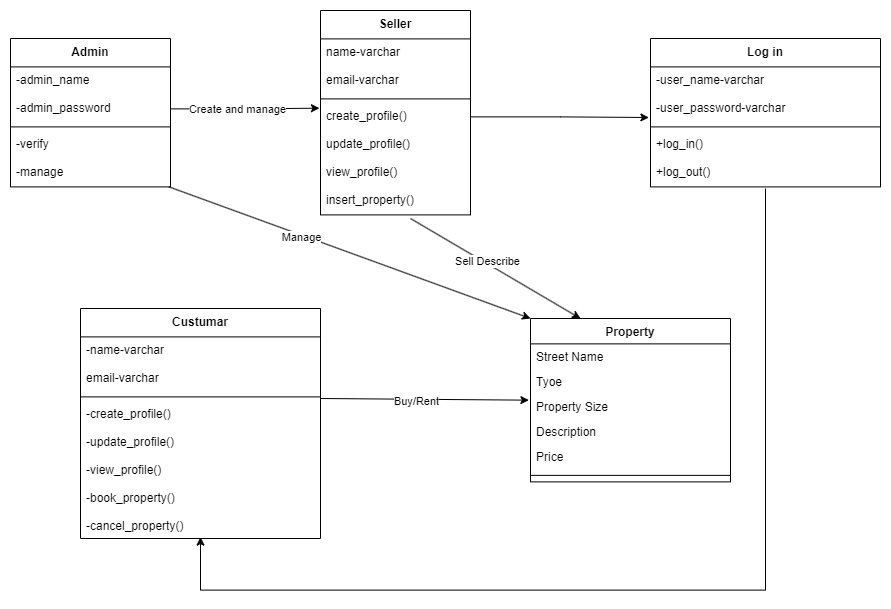

The diagram above was exported from draw.io. Its source (the exported page's mxGraphModel, read from the mxfile embedded in the PNG):
<mxGraphModel dx="1027" dy="537" grid="1" gridSize="10" guides="1" tooltips="1" connect="1" arrows="1" fold="1" page="1" pageScale="1" pageWidth="850" pageHeight="1100" math="0" shadow="0">
  <root>
    <mxCell id="0" />
    <mxCell id="1" parent="0" />
    <mxCell id="noBjLZlvnx1s9Mnt6CHA-33" value="Admin" style="swimlane;fontStyle=1;align=center;verticalAlign=top;childLayout=stackLayout;horizontal=1;startSize=28.4;horizontalStack=0;resizeParent=1;resizeParentMax=0;resizeLast=0;collapsible=0;marginBottom=0;" vertex="1" parent="1">
      <mxGeometry x="100" y="300" width="160" height="148.4" as="geometry" />
    </mxCell>
    <mxCell id="noBjLZlvnx1s9Mnt6CHA-34" value="-admin_name" style="text;strokeColor=none;fillColor=none;align=left;verticalAlign=top;spacingLeft=4;spacingRight=4;overflow=hidden;rotatable=0;points=[[0,0.5],[1,0.5]];portConstraint=eastwest;" vertex="1" parent="noBjLZlvnx1s9Mnt6CHA-33">
      <mxGeometry y="28.4" width="160" height="28" as="geometry" />
    </mxCell>
    <mxCell id="noBjLZlvnx1s9Mnt6CHA-35" value="-admin_password" style="text;strokeColor=none;fillColor=none;align=left;verticalAlign=top;spacingLeft=4;spacingRight=4;overflow=hidden;rotatable=0;points=[[0,0.5],[1,0.5]];portConstraint=eastwest;" vertex="1" parent="noBjLZlvnx1s9Mnt6CHA-33">
      <mxGeometry y="56.4" width="160" height="28" as="geometry" />
    </mxCell>
    <mxCell id="noBjLZlvnx1s9Mnt6CHA-36" style="line;strokeWidth=1;fillColor=none;align=left;verticalAlign=middle;spacingTop=-1;spacingLeft=3;spacingRight=3;rotatable=0;labelPosition=right;points=[];portConstraint=eastwest;strokeColor=inherit;" vertex="1" parent="noBjLZlvnx1s9Mnt6CHA-33">
      <mxGeometry y="84.4" width="160" height="8" as="geometry" />
    </mxCell>
    <mxCell id="noBjLZlvnx1s9Mnt6CHA-37" value="-verify" style="text;strokeColor=none;fillColor=none;align=left;verticalAlign=top;spacingLeft=4;spacingRight=4;overflow=hidden;rotatable=0;points=[[0,0.5],[1,0.5]];portConstraint=eastwest;" vertex="1" parent="noBjLZlvnx1s9Mnt6CHA-33">
      <mxGeometry y="92.4" width="160" height="28" as="geometry" />
    </mxCell>
    <mxCell id="noBjLZlvnx1s9Mnt6CHA-38" value="-manage" style="text;strokeColor=none;fillColor=none;align=left;verticalAlign=top;spacingLeft=4;spacingRight=4;overflow=hidden;rotatable=0;points=[[0,0.5],[1,0.5]];portConstraint=eastwest;" vertex="1" parent="noBjLZlvnx1s9Mnt6CHA-33">
      <mxGeometry y="120.4" width="160" height="28" as="geometry" />
    </mxCell>
    <mxCell id="noBjLZlvnx1s9Mnt6CHA-39" value="Seller" style="swimlane;fontStyle=1;align=center;verticalAlign=top;childLayout=stackLayout;horizontal=1;startSize=28.4;horizontalStack=0;resizeParent=1;resizeParentMax=0;resizeLast=0;collapsible=0;marginBottom=0;" vertex="1" parent="1">
      <mxGeometry x="410" y="272" width="150" height="204.4" as="geometry" />
    </mxCell>
    <mxCell id="noBjLZlvnx1s9Mnt6CHA-40" value="name-varchar" style="text;strokeColor=none;fillColor=none;align=left;verticalAlign=top;spacingLeft=4;spacingRight=4;overflow=hidden;rotatable=0;points=[[0,0.5],[1,0.5]];portConstraint=eastwest;" vertex="1" parent="noBjLZlvnx1s9Mnt6CHA-39">
      <mxGeometry y="28.4" width="150" height="28" as="geometry" />
    </mxCell>
    <mxCell id="noBjLZlvnx1s9Mnt6CHA-41" value="email-varchar" style="text;strokeColor=none;fillColor=none;align=left;verticalAlign=top;spacingLeft=4;spacingRight=4;overflow=hidden;rotatable=0;points=[[0,0.5],[1,0.5]];portConstraint=eastwest;" vertex="1" parent="noBjLZlvnx1s9Mnt6CHA-39">
      <mxGeometry y="56.4" width="150" height="28" as="geometry" />
    </mxCell>
    <mxCell id="noBjLZlvnx1s9Mnt6CHA-42" style="line;strokeWidth=1;fillColor=none;align=left;verticalAlign=middle;spacingTop=-1;spacingLeft=3;spacingRight=3;rotatable=0;labelPosition=right;points=[];portConstraint=eastwest;strokeColor=inherit;" vertex="1" parent="noBjLZlvnx1s9Mnt6CHA-39">
      <mxGeometry y="84.4" width="150" height="8" as="geometry" />
    </mxCell>
    <mxCell id="noBjLZlvnx1s9Mnt6CHA-43" value="create_profile()" style="text;strokeColor=none;fillColor=none;align=left;verticalAlign=top;spacingLeft=4;spacingRight=4;overflow=hidden;rotatable=0;points=[[0,0.5],[1,0.5]];portConstraint=eastwest;" vertex="1" parent="noBjLZlvnx1s9Mnt6CHA-39">
      <mxGeometry y="92.4" width="150" height="28" as="geometry" />
    </mxCell>
    <mxCell id="noBjLZlvnx1s9Mnt6CHA-44" value="update_profile()&#10;" style="text;strokeColor=none;fillColor=none;align=left;verticalAlign=top;spacingLeft=4;spacingRight=4;overflow=hidden;rotatable=0;points=[[0,0.5],[1,0.5]];portConstraint=eastwest;" vertex="1" parent="noBjLZlvnx1s9Mnt6CHA-39">
      <mxGeometry y="120.4" width="150" height="28" as="geometry" />
    </mxCell>
    <mxCell id="noBjLZlvnx1s9Mnt6CHA-45" value="view_profile()" style="text;strokeColor=none;fillColor=none;align=left;verticalAlign=top;spacingLeft=4;spacingRight=4;overflow=hidden;rotatable=0;points=[[0,0.5],[1,0.5]];portConstraint=eastwest;" vertex="1" parent="noBjLZlvnx1s9Mnt6CHA-39">
      <mxGeometry y="148.4" width="150" height="28" as="geometry" />
    </mxCell>
    <mxCell id="noBjLZlvnx1s9Mnt6CHA-46" value="insert_property()" style="text;strokeColor=none;fillColor=none;align=left;verticalAlign=top;spacingLeft=4;spacingRight=4;overflow=hidden;rotatable=0;points=[[0,0.5],[1,0.5]];portConstraint=eastwest;" vertex="1" parent="noBjLZlvnx1s9Mnt6CHA-39">
      <mxGeometry y="176.4" width="150" height="28" as="geometry" />
    </mxCell>
    <mxCell id="noBjLZlvnx1s9Mnt6CHA-79" style="edgeStyle=orthogonalEdgeStyle;rounded=0;orthogonalLoop=1;jettySize=auto;html=1;entryX=0.496;entryY=1.273;entryDx=0;entryDy=0;entryPerimeter=0;" edge="1" parent="1">
      <mxGeometry relative="1" as="geometry">
        <mxPoint x="289.03999999999996" y="798.5888000000001" as="targetPoint" />
        <mxPoint x="855" y="450" as="sourcePoint" />
        <Array as="points">
          <mxPoint x="855" y="851.6" />
          <mxPoint x="290" y="851.6" />
        </Array>
      </mxGeometry>
    </mxCell>
    <mxCell id="noBjLZlvnx1s9Mnt6CHA-47" value="Log in" style="swimlane;fontStyle=1;align=center;verticalAlign=top;childLayout=stackLayout;horizontal=1;startSize=28.4;horizontalStack=0;resizeParent=1;resizeParentMax=0;resizeLast=0;collapsible=0;marginBottom=0;" vertex="1" parent="1">
      <mxGeometry x="740" y="300" width="230" height="148.4" as="geometry" />
    </mxCell>
    <mxCell id="noBjLZlvnx1s9Mnt6CHA-48" value="-user_name-varchar" style="text;strokeColor=none;fillColor=none;align=left;verticalAlign=top;spacingLeft=4;spacingRight=4;overflow=hidden;rotatable=0;points=[[0,0.5],[1,0.5]];portConstraint=eastwest;" vertex="1" parent="noBjLZlvnx1s9Mnt6CHA-47">
      <mxGeometry y="28.4" width="230" height="28" as="geometry" />
    </mxCell>
    <mxCell id="noBjLZlvnx1s9Mnt6CHA-49" value="-user_password-varchar" style="text;strokeColor=none;fillColor=none;align=left;verticalAlign=top;spacingLeft=4;spacingRight=4;overflow=hidden;rotatable=0;points=[[0,0.5],[1,0.5]];portConstraint=eastwest;" vertex="1" parent="noBjLZlvnx1s9Mnt6CHA-47">
      <mxGeometry y="56.4" width="230" height="28" as="geometry" />
    </mxCell>
    <mxCell id="noBjLZlvnx1s9Mnt6CHA-50" style="line;strokeWidth=1;fillColor=none;align=left;verticalAlign=middle;spacingTop=-1;spacingLeft=3;spacingRight=3;rotatable=0;labelPosition=right;points=[];portConstraint=eastwest;strokeColor=inherit;" vertex="1" parent="noBjLZlvnx1s9Mnt6CHA-47">
      <mxGeometry y="84.4" width="230" height="8" as="geometry" />
    </mxCell>
    <mxCell id="noBjLZlvnx1s9Mnt6CHA-51" value="+log_in()" style="text;strokeColor=none;fillColor=none;align=left;verticalAlign=top;spacingLeft=4;spacingRight=4;overflow=hidden;rotatable=0;points=[[0,0.5],[1,0.5]];portConstraint=eastwest;" vertex="1" parent="noBjLZlvnx1s9Mnt6CHA-47">
      <mxGeometry y="92.4" width="230" height="28" as="geometry" />
    </mxCell>
    <mxCell id="noBjLZlvnx1s9Mnt6CHA-52" value="+log_out()" style="text;strokeColor=none;fillColor=none;align=left;verticalAlign=top;spacingLeft=4;spacingRight=4;overflow=hidden;rotatable=0;points=[[0,0.5],[1,0.5]];portConstraint=eastwest;" vertex="1" parent="noBjLZlvnx1s9Mnt6CHA-47">
      <mxGeometry y="120.4" width="230" height="28" as="geometry" />
    </mxCell>
    <mxCell id="noBjLZlvnx1s9Mnt6CHA-53" value="Custumar" style="swimlane;fontStyle=1;align=center;verticalAlign=top;childLayout=stackLayout;horizontal=1;startSize=28.4;horizontalStack=0;resizeParent=1;resizeParentMax=0;resizeLast=0;collapsible=0;marginBottom=0;" vertex="1" parent="1">
      <mxGeometry x="170" y="570" width="240" height="230" as="geometry" />
    </mxCell>
    <mxCell id="noBjLZlvnx1s9Mnt6CHA-54" value="-name-varchar" style="text;strokeColor=none;fillColor=none;align=left;verticalAlign=top;spacingLeft=4;spacingRight=4;overflow=hidden;rotatable=0;points=[[0,0.5],[1,0.5]];portConstraint=eastwest;" vertex="1" parent="noBjLZlvnx1s9Mnt6CHA-53">
      <mxGeometry y="28.4" width="240" height="28" as="geometry" />
    </mxCell>
    <mxCell id="noBjLZlvnx1s9Mnt6CHA-55" value="email-varchar" style="text;strokeColor=none;fillColor=none;align=left;verticalAlign=top;spacingLeft=4;spacingRight=4;overflow=hidden;rotatable=0;points=[[0,0.5],[1,0.5]];portConstraint=eastwest;" vertex="1" parent="noBjLZlvnx1s9Mnt6CHA-53">
      <mxGeometry y="56.4" width="240" height="28" as="geometry" />
    </mxCell>
    <mxCell id="noBjLZlvnx1s9Mnt6CHA-56" style="line;strokeWidth=1;fillColor=none;align=left;verticalAlign=middle;spacingTop=-1;spacingLeft=3;spacingRight=3;rotatable=0;labelPosition=right;points=[];portConstraint=eastwest;strokeColor=inherit;" vertex="1" parent="noBjLZlvnx1s9Mnt6CHA-53">
      <mxGeometry y="84.4" width="240" height="8" as="geometry" />
    </mxCell>
    <mxCell id="noBjLZlvnx1s9Mnt6CHA-57" value="-create_profile()" style="text;strokeColor=none;fillColor=none;align=left;verticalAlign=top;spacingLeft=4;spacingRight=4;overflow=hidden;rotatable=0;points=[[0,0.5],[1,0.5]];portConstraint=eastwest;" vertex="1" parent="noBjLZlvnx1s9Mnt6CHA-53">
      <mxGeometry y="92.4" width="240" height="28" as="geometry" />
    </mxCell>
    <mxCell id="noBjLZlvnx1s9Mnt6CHA-58" value="-update_profile()" style="text;strokeColor=none;fillColor=none;align=left;verticalAlign=top;spacingLeft=4;spacingRight=4;overflow=hidden;rotatable=0;points=[[0,0.5],[1,0.5]];portConstraint=eastwest;" vertex="1" parent="noBjLZlvnx1s9Mnt6CHA-53">
      <mxGeometry y="120.4" width="240" height="28" as="geometry" />
    </mxCell>
    <mxCell id="noBjLZlvnx1s9Mnt6CHA-59" value="-view_profile()" style="text;strokeColor=none;fillColor=none;align=left;verticalAlign=top;spacingLeft=4;spacingRight=4;overflow=hidden;rotatable=0;points=[[0,0.5],[1,0.5]];portConstraint=eastwest;" vertex="1" parent="noBjLZlvnx1s9Mnt6CHA-53">
      <mxGeometry y="148.4" width="240" height="28" as="geometry" />
    </mxCell>
    <mxCell id="noBjLZlvnx1s9Mnt6CHA-60" value="-book_property()" style="text;strokeColor=none;fillColor=none;align=left;verticalAlign=top;spacingLeft=4;spacingRight=4;overflow=hidden;rotatable=0;points=[[0,0.5],[1,0.5]];portConstraint=eastwest;" vertex="1" parent="noBjLZlvnx1s9Mnt6CHA-53">
      <mxGeometry y="176.4" width="240" height="28" as="geometry" />
    </mxCell>
    <mxCell id="noBjLZlvnx1s9Mnt6CHA-61" value="-cancel_property()" style="text;strokeColor=none;fillColor=none;align=left;verticalAlign=top;spacingLeft=4;spacingRight=4;overflow=hidden;rotatable=0;points=[[0,0.5],[1,0.5]];portConstraint=eastwest;" vertex="1" parent="noBjLZlvnx1s9Mnt6CHA-53">
      <mxGeometry y="204.4" width="240" height="25.6" as="geometry" />
    </mxCell>
    <mxCell id="noBjLZlvnx1s9Mnt6CHA-70" value="Property" style="swimlane;fontStyle=1;align=center;verticalAlign=top;childLayout=stackLayout;horizontal=1;startSize=25.384615384615383;horizontalStack=0;resizeParent=1;resizeParentMax=0;resizeLast=0;collapsible=0;marginBottom=0;" vertex="1" parent="1">
      <mxGeometry x="620" y="580" width="200" height="163.3846153846154" as="geometry" />
    </mxCell>
    <mxCell id="noBjLZlvnx1s9Mnt6CHA-71" value="Street Name" style="text;strokeColor=none;fillColor=none;align=left;verticalAlign=top;spacingLeft=4;spacingRight=4;overflow=hidden;rotatable=0;points=[[0,0.5],[1,0.5]];portConstraint=eastwest;" vertex="1" parent="noBjLZlvnx1s9Mnt6CHA-70">
      <mxGeometry y="25.384615384615383" width="200" height="25" as="geometry" />
    </mxCell>
    <mxCell id="noBjLZlvnx1s9Mnt6CHA-72" value="Tyoe" style="text;strokeColor=none;fillColor=none;align=left;verticalAlign=top;spacingLeft=4;spacingRight=4;overflow=hidden;rotatable=0;points=[[0,0.5],[1,0.5]];portConstraint=eastwest;" vertex="1" parent="noBjLZlvnx1s9Mnt6CHA-70">
      <mxGeometry y="50.38461538461539" width="200" height="25" as="geometry" />
    </mxCell>
    <mxCell id="noBjLZlvnx1s9Mnt6CHA-73" value="Property Size" style="text;strokeColor=none;fillColor=none;align=left;verticalAlign=top;spacingLeft=4;spacingRight=4;overflow=hidden;rotatable=0;points=[[0,0.5],[1,0.5]];portConstraint=eastwest;" vertex="1" parent="noBjLZlvnx1s9Mnt6CHA-70">
      <mxGeometry y="75.38461538461539" width="200" height="25" as="geometry" />
    </mxCell>
    <mxCell id="noBjLZlvnx1s9Mnt6CHA-74" value="Description" style="text;strokeColor=none;fillColor=none;align=left;verticalAlign=top;spacingLeft=4;spacingRight=4;overflow=hidden;rotatable=0;points=[[0,0.5],[1,0.5]];portConstraint=eastwest;" vertex="1" parent="noBjLZlvnx1s9Mnt6CHA-70">
      <mxGeometry y="100.38461538461539" width="200" height="25" as="geometry" />
    </mxCell>
    <mxCell id="noBjLZlvnx1s9Mnt6CHA-75" value="Price" style="text;strokeColor=none;fillColor=none;align=left;verticalAlign=top;spacingLeft=4;spacingRight=4;overflow=hidden;rotatable=0;points=[[0,0.5],[1,0.5]];portConstraint=eastwest;" vertex="1" parent="noBjLZlvnx1s9Mnt6CHA-70">
      <mxGeometry y="125.38461538461539" width="200" height="25" as="geometry" />
    </mxCell>
    <mxCell id="noBjLZlvnx1s9Mnt6CHA-76" style="line;strokeWidth=1;fillColor=none;align=left;verticalAlign=middle;spacingTop=-1;spacingLeft=3;spacingRight=3;rotatable=0;labelPosition=right;points=[];portConstraint=eastwest;strokeColor=inherit;" vertex="1" parent="noBjLZlvnx1s9Mnt6CHA-70">
      <mxGeometry y="150.3846153846154" width="200" height="13" as="geometry" />
    </mxCell>
    <mxCell id="noBjLZlvnx1s9Mnt6CHA-77" style="edgeStyle=orthogonalEdgeStyle;rounded=0;orthogonalLoop=1;jettySize=auto;html=1;entryX=-0.007;entryY=0.188;entryDx=0;entryDy=0;entryPerimeter=0;" edge="1" parent="1" source="noBjLZlvnx1s9Mnt6CHA-35" target="noBjLZlvnx1s9Mnt6CHA-43">
      <mxGeometry relative="1" as="geometry" />
    </mxCell>
    <mxCell id="noBjLZlvnx1s9Mnt6CHA-83" value="Create and manage" style="edgeLabel;html=1;align=center;verticalAlign=middle;resizable=0;points=[];" vertex="1" connectable="0" parent="noBjLZlvnx1s9Mnt6CHA-77">
      <mxGeometry x="-0.1179" relative="1" as="geometry">
        <mxPoint as="offset" />
      </mxGeometry>
    </mxCell>
    <mxCell id="noBjLZlvnx1s9Mnt6CHA-78" style="edgeStyle=orthogonalEdgeStyle;rounded=0;orthogonalLoop=1;jettySize=auto;html=1;entryX=-0.007;entryY=0.807;entryDx=0;entryDy=0;entryPerimeter=0;" edge="1" parent="1" source="noBjLZlvnx1s9Mnt6CHA-43" target="noBjLZlvnx1s9Mnt6CHA-49">
      <mxGeometry relative="1" as="geometry" />
    </mxCell>
    <mxCell id="noBjLZlvnx1s9Mnt6CHA-80" value="" style="endArrow=classic;html=1;rounded=0;entryX=0;entryY=0;entryDx=0;entryDy=0;exitX=0.99;exitY=0.998;exitDx=0;exitDy=0;exitPerimeter=0;" edge="1" parent="1" source="noBjLZlvnx1s9Mnt6CHA-38" target="noBjLZlvnx1s9Mnt6CHA-70">
      <mxGeometry width="50" height="50" relative="1" as="geometry">
        <mxPoint x="300" y="500" as="sourcePoint" />
        <mxPoint x="350" y="450" as="targetPoint" />
      </mxGeometry>
    </mxCell>
    <mxCell id="noBjLZlvnx1s9Mnt6CHA-81" value="Manage" style="edgeLabel;html=1;align=center;verticalAlign=middle;resizable=0;points=[];" vertex="1" connectable="0" parent="noBjLZlvnx1s9Mnt6CHA-80">
      <mxGeometry x="-0.263" y="-2" relative="1" as="geometry">
        <mxPoint as="offset" />
      </mxGeometry>
    </mxCell>
    <mxCell id="noBjLZlvnx1s9Mnt6CHA-84" value="" style="endArrow=classic;html=1;rounded=0;entryX=0.25;entryY=0;entryDx=0;entryDy=0;exitX=0.6;exitY=1.129;exitDx=0;exitDy=0;exitPerimeter=0;" edge="1" parent="1" source="noBjLZlvnx1s9Mnt6CHA-46" target="noBjLZlvnx1s9Mnt6CHA-70">
      <mxGeometry width="50" height="50" relative="1" as="geometry">
        <mxPoint x="620" y="500" as="sourcePoint" />
        <mxPoint x="670" y="450" as="targetPoint" />
      </mxGeometry>
    </mxCell>
    <mxCell id="noBjLZlvnx1s9Mnt6CHA-85" value="Sell Describe" style="edgeLabel;html=1;align=center;verticalAlign=middle;resizable=0;points=[];" vertex="1" connectable="0" parent="noBjLZlvnx1s9Mnt6CHA-84">
      <mxGeometry x="-0.1077" y="2" relative="1" as="geometry">
        <mxPoint as="offset" />
      </mxGeometry>
    </mxCell>
    <mxCell id="noBjLZlvnx1s9Mnt6CHA-86" value="" style="endArrow=classic;html=1;rounded=0;entryX=-0.008;entryY=0.251;entryDx=0;entryDy=0;entryPerimeter=0;" edge="1" parent="1" target="noBjLZlvnx1s9Mnt6CHA-73">
      <mxGeometry width="50" height="50" relative="1" as="geometry">
        <mxPoint x="410" y="660" as="sourcePoint" />
        <mxPoint x="460" y="610" as="targetPoint" />
      </mxGeometry>
    </mxCell>
    <mxCell id="noBjLZlvnx1s9Mnt6CHA-87" value="Buy/Rent" style="edgeLabel;html=1;align=center;verticalAlign=middle;resizable=0;points=[];" vertex="1" connectable="0" parent="noBjLZlvnx1s9Mnt6CHA-86">
      <mxGeometry x="-0.0881" y="-2" relative="1" as="geometry">
        <mxPoint as="offset" />
      </mxGeometry>
    </mxCell>
  </root>
</mxGraphModel>